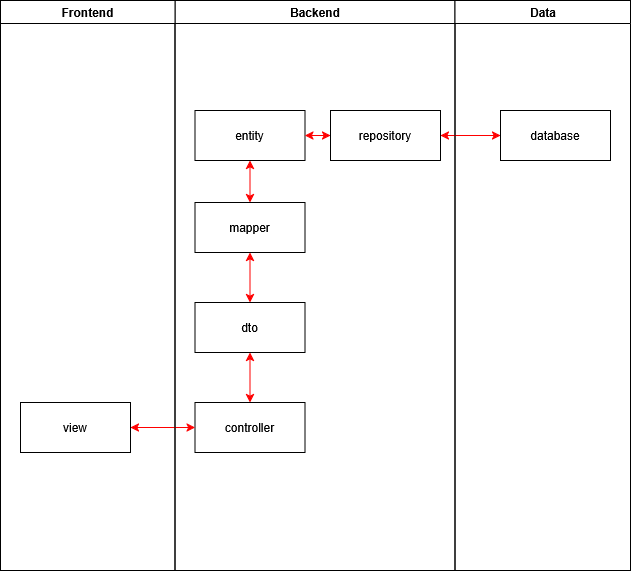

The diagram above was exported from draw.io. Its source (the exported page's mxGraphModel, read from the mxfile embedded in the PNG):
<mxGraphModel dx="1426" dy="759" grid="1" gridSize="10" guides="1" tooltips="1" connect="1" arrows="1" fold="1" page="1" pageScale="1" pageWidth="850" pageHeight="1100" math="0" shadow="0">
  <root>
    <mxCell id="0" />
    <mxCell id="1" parent="0" />
    <mxCell id="m89lCxsmOvzbQKT5ULZ9-1" value="Backend" style="swimlane;whiteSpace=wrap" vertex="1" parent="1">
      <mxGeometry x="444.5" y="128" width="280" height="570" as="geometry" />
    </mxCell>
    <mxCell id="m89lCxsmOvzbQKT5ULZ9-2" value="entity" style="" vertex="1" parent="m89lCxsmOvzbQKT5ULZ9-1">
      <mxGeometry x="20" y="110" width="110" height="50" as="geometry" />
    </mxCell>
    <mxCell id="m89lCxsmOvzbQKT5ULZ9-3" value="dto" style="" vertex="1" parent="m89lCxsmOvzbQKT5ULZ9-1">
      <mxGeometry x="20" y="302" width="110" height="50" as="geometry" />
    </mxCell>
    <mxCell id="m89lCxsmOvzbQKT5ULZ9-4" value="controller" style="" vertex="1" parent="m89lCxsmOvzbQKT5ULZ9-1">
      <mxGeometry x="20" y="402" width="110" height="50" as="geometry" />
    </mxCell>
    <mxCell id="m89lCxsmOvzbQKT5ULZ9-5" value="" style="endArrow=classic;strokeColor=#FF0000;endFill=1;rounded=0;exitX=0.5;exitY=0;exitDx=0;exitDy=0;entryX=0.5;entryY=1;entryDx=0;entryDy=0;startFill=1;startArrow=classic;" edge="1" parent="m89lCxsmOvzbQKT5ULZ9-1" source="m89lCxsmOvzbQKT5ULZ9-4" target="m89lCxsmOvzbQKT5ULZ9-3">
      <mxGeometry relative="1" as="geometry">
        <mxPoint x="45.5" y="302" as="targetPoint" />
      </mxGeometry>
    </mxCell>
    <mxCell id="m89lCxsmOvzbQKT5ULZ9-6" value="mapper" style="" vertex="1" parent="m89lCxsmOvzbQKT5ULZ9-1">
      <mxGeometry x="20" y="202" width="110" height="50" as="geometry" />
    </mxCell>
    <mxCell id="m89lCxsmOvzbQKT5ULZ9-7" value="" style="endArrow=classic;strokeColor=#FF0000;endFill=1;rounded=0;entryX=0.5;entryY=0;entryDx=0;entryDy=0;startFill=1;startArrow=classic;" edge="1" parent="m89lCxsmOvzbQKT5ULZ9-1" source="m89lCxsmOvzbQKT5ULZ9-2" target="m89lCxsmOvzbQKT5ULZ9-6">
      <mxGeometry relative="1" as="geometry" />
    </mxCell>
    <mxCell id="m89lCxsmOvzbQKT5ULZ9-8" value="" style="endArrow=classic;strokeColor=#FF0000;endFill=1;rounded=0;exitX=0.5;exitY=0;exitDx=0;exitDy=0;entryX=0.5;entryY=1;entryDx=0;entryDy=0;startFill=1;startArrow=classic;" edge="1" parent="m89lCxsmOvzbQKT5ULZ9-1" source="m89lCxsmOvzbQKT5ULZ9-3" target="m89lCxsmOvzbQKT5ULZ9-6">
      <mxGeometry relative="1" as="geometry">
        <mxPoint x="165.5" y="323" as="sourcePoint" />
        <mxPoint x="165.5" y="285" as="targetPoint" />
      </mxGeometry>
    </mxCell>
    <mxCell id="m89lCxsmOvzbQKT5ULZ9-9" value="repository" style="" vertex="1" parent="m89lCxsmOvzbQKT5ULZ9-1">
      <mxGeometry x="155.5" y="110" width="110" height="50" as="geometry" />
    </mxCell>
    <mxCell id="m89lCxsmOvzbQKT5ULZ9-10" value="" style="endArrow=classic;strokeColor=#FF0000;endFill=1;rounded=0;entryX=0;entryY=0.5;entryDx=0;entryDy=0;startFill=1;exitX=1;exitY=0.5;exitDx=0;exitDy=0;startArrow=classic;" edge="1" parent="m89lCxsmOvzbQKT5ULZ9-1" source="m89lCxsmOvzbQKT5ULZ9-2" target="m89lCxsmOvzbQKT5ULZ9-9">
      <mxGeometry relative="1" as="geometry">
        <mxPoint x="195.5" y="212" as="sourcePoint" />
        <mxPoint x="195.5" y="254" as="targetPoint" />
      </mxGeometry>
    </mxCell>
    <mxCell id="m89lCxsmOvzbQKT5ULZ9-11" value="view" style="" vertex="1" parent="1">
      <mxGeometry x="290" y="530" width="110" height="50" as="geometry" />
    </mxCell>
    <mxCell id="m89lCxsmOvzbQKT5ULZ9-12" value="" style="endArrow=classic;strokeColor=#FF0000;endFill=1;rounded=0;exitX=0;exitY=0.5;exitDx=0;exitDy=0;entryX=1;entryY=0.5;entryDx=0;entryDy=0;startFill=1;startArrow=classic;" edge="1" parent="1" source="m89lCxsmOvzbQKT5ULZ9-4" target="m89lCxsmOvzbQKT5ULZ9-11">
      <mxGeometry relative="1" as="geometry">
        <mxPoint x="380" y="710" as="sourcePoint" />
        <mxPoint x="380" y="660" as="targetPoint" />
      </mxGeometry>
    </mxCell>
    <mxCell id="m89lCxsmOvzbQKT5ULZ9-13" value="database" style="" vertex="1" parent="1">
      <mxGeometry x="770" y="238" width="110" height="50" as="geometry" />
    </mxCell>
    <mxCell id="m89lCxsmOvzbQKT5ULZ9-14" value="" style="endArrow=classic;strokeColor=#FF0000;endFill=1;rounded=0;startFill=1;exitX=0;exitY=0.5;exitDx=0;exitDy=0;entryX=1;entryY=0.5;entryDx=0;entryDy=0;startArrow=classic;" edge="1" parent="1" source="m89lCxsmOvzbQKT5ULZ9-13" target="m89lCxsmOvzbQKT5ULZ9-9">
      <mxGeometry relative="1" as="geometry">
        <mxPoint x="654.9000000000001" y="323.23" as="sourcePoint" />
        <mxPoint x="680" y="400" as="targetPoint" />
      </mxGeometry>
    </mxCell>
    <mxCell id="m89lCxsmOvzbQKT5ULZ9-15" value="Frontend" style="swimlane;whiteSpace=wrap" vertex="1" parent="1">
      <mxGeometry x="270" y="128" width="174.5" height="570" as="geometry" />
    </mxCell>
    <mxCell id="m89lCxsmOvzbQKT5ULZ9-16" value="Data" style="swimlane;whiteSpace=wrap" vertex="1" parent="1">
      <mxGeometry x="724.5" y="128" width="175.5" height="570" as="geometry" />
    </mxCell>
  </root>
</mxGraphModel>